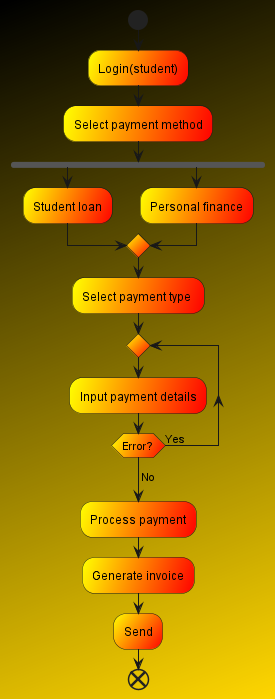

The diagram above was rendered by PlantUML. Its source (embedded in the PNG):
@startuml
'https://plantuml.com/activity-diagram-beta
skinparam backgroundcolor black/gold
skinparam activityBackgroundColor yellow/red
start
:Login(student);
:Select payment method;
fork
:Student loan;
fork again
:Personal finance;
end merge;
:Select payment type ;
repeat

  :Input payment details;
repeat while (Error?) is (Yes)
->No;
:Process payment;
:Generate invoice;
:Send;
End



@enduml